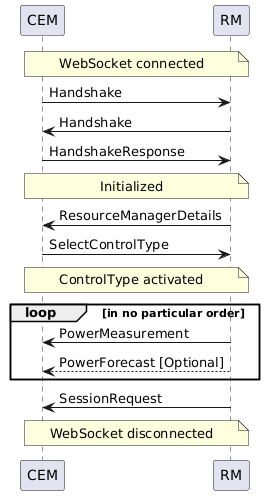

The diagram above was rendered by PlantUML. Its source (embedded in the PNG):
@startuml
note over CEM, RM: WebSocket connected

CEM -> RM: Handshake
RM -> CEM: Handshake
CEM -> RM: HandshakeResponse

note over CEM, RM: Initialized

RM -> CEM: ResourceManagerDetails
CEM -> RM: SelectControlType

note over CEM, RM: ControlType activated

loop in no particular order
RM -> CEM: PowerMeasurement
RM --> CEM: PowerForecast [Optional]

end loop

RM -> CEM: SessionRequest

note over CEM, RM: WebSocket disconnected
@enduml